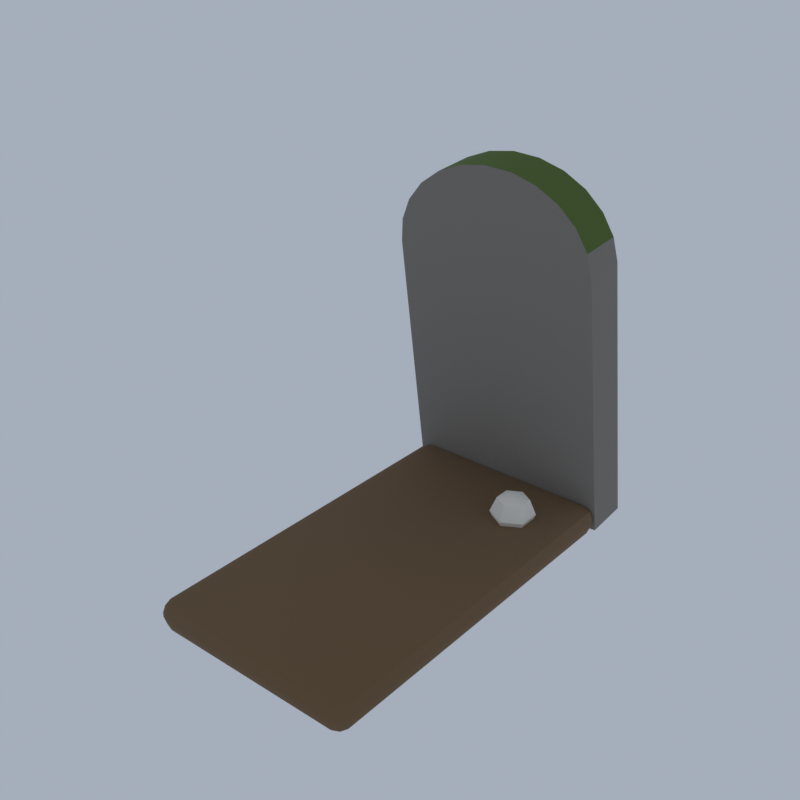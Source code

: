 # Source: D12_gravestone_1.blend  (saved by Blender 5.2.45; exported with 4.5.12 LTS)
import bpy
from mathutils import Matrix  # noqa: F401  (used for matrix-valued properties, if any)

bpy.ops.wm.read_factory_settings(use_empty=True)
scene = bpy.context.scene
scene.name = 'Scene'

# ---- collections
col_collection = bpy.data.collections.new('Collection'); scene.collection.children.link(col_collection)

# ---- materials (node trees are filled in below, after node groups)
mat_stone_cobblestone = bpy.data.materials.new('stone|Cobblestone')
mat_stone_cobblestone.diffuse_color = (0.2349, 0.2158, 0.1905, 1.0)
mat_moss_grass = bpy.data.materials.new('moss|Grass')
mat_moss_grass.diffuse_color = (0.09152, 0.1511, 0.02776, 1.0)
mat_stone_dark_slate = bpy.data.materials.new('stone_dark|Slate')
mat_stone_dark_slate.diffuse_color = (0.1062, 0.09869, 0.08919, 1.0)
mat_dirt_ground = bpy.data.materials.new('dirt|Ground')
mat_dirt_ground.diffuse_color = (0.1835, 0.1113, 0.05459, 1.0)
mat_fl_white_smoothplastic = bpy.data.materials.new('fl_white|SmoothPlastic')
mat_fl_white_smoothplastic.diffuse_color = (0.8592, 0.8277, 0.7372, 1.0)

# ---- material node trees
mat_stone_cobblestone.use_nodes = True; mat_stone_cobblestone.node_tree.nodes.clear()
_N = mat_stone_cobblestone.node_tree.nodes; _L = mat_stone_cobblestone.node_tree.links
n0 = _N.new('ShaderNodeBsdfPrincipled'); n0.name = 'Principled BSDF'; n0.location = (-200, 100)
n0.inputs[0].default_value = (0.2349, 0.2158, 0.1905, 1.0)
n0.inputs[2].default_value = 0.9
n0.inputs[10].default_value = 0.005
n1 = _N.new('ShaderNodeOutputMaterial'); n1.name = 'Material Output'; n1.location = (200, 100)
_L.new(n0.outputs[0], n1.inputs[0])
n1.is_active_output = True
mat_moss_grass.use_nodes = True; mat_moss_grass.node_tree.nodes.clear()
_N = mat_moss_grass.node_tree.nodes; _L = mat_moss_grass.node_tree.links
n0 = _N.new('ShaderNodeBsdfPrincipled'); n0.name = 'Principled BSDF'; n0.location = (-200, 100)
n0.inputs[0].default_value = (0.09152, 0.1511, 0.02776, 1.0)
n0.inputs[2].default_value = 1.0
n0.inputs[10].default_value = 0.005
n1 = _N.new('ShaderNodeOutputMaterial'); n1.name = 'Material Output'; n1.location = (200, 100)
_L.new(n0.outputs[0], n1.inputs[0])
n1.is_active_output = True
mat_stone_dark_slate.use_nodes = True; mat_stone_dark_slate.node_tree.nodes.clear()
_N = mat_stone_dark_slate.node_tree.nodes; _L = mat_stone_dark_slate.node_tree.links
n0 = _N.new('ShaderNodeBsdfPrincipled'); n0.name = 'Principled BSDF'; n0.location = (-200, 100)
n0.inputs[0].default_value = (0.1062, 0.09869, 0.08919, 1.0)
n0.inputs[2].default_value = 0.9
n0.inputs[10].default_value = 0.005
n1 = _N.new('ShaderNodeOutputMaterial'); n1.name = 'Material Output'; n1.location = (200, 100)
_L.new(n0.outputs[0], n1.inputs[0])
n1.is_active_output = True
mat_dirt_ground.use_nodes = True; mat_dirt_ground.node_tree.nodes.clear()
_N = mat_dirt_ground.node_tree.nodes; _L = mat_dirt_ground.node_tree.links
n0 = _N.new('ShaderNodeBsdfPrincipled'); n0.name = 'Principled BSDF'; n0.location = (-200, 100)
n0.inputs[0].default_value = (0.1835, 0.1113, 0.05459, 1.0)
n0.inputs[2].default_value = 1.0
n0.inputs[10].default_value = 0.005
n1 = _N.new('ShaderNodeOutputMaterial'); n1.name = 'Material Output'; n1.location = (200, 100)
_L.new(n0.outputs[0], n1.inputs[0])
n1.is_active_output = True
mat_fl_white_smoothplastic.use_nodes = True; mat_fl_white_smoothplastic.node_tree.nodes.clear()
_N = mat_fl_white_smoothplastic.node_tree.nodes; _L = mat_fl_white_smoothplastic.node_tree.links
n0 = _N.new('ShaderNodeBsdfPrincipled'); n0.name = 'Principled BSDF'; n0.location = (-200, 100)
n0.inputs[0].default_value = (0.8592, 0.8277, 0.7372, 1.0)
n0.inputs[2].default_value = 0.6
n0.inputs[10].default_value = 0.005
n1 = _N.new('ShaderNodeOutputMaterial'); n1.name = 'Material Output'; n1.location = (200, 100)
_L.new(n0.outputs[0], n1.inputs[0])
n1.is_active_output = True

# ---- world
world_world = bpy.data.worlds.new('World'); scene.world = world_world
world_world.use_nodes = True; world_world.node_tree.nodes.clear()
_N = world_world.node_tree.nodes; _L = world_world.node_tree.links
n0 = _N.new('ShaderNodeOutputWorld'); n0.name = 'World Output'; n0.location = (200, 100)
n1 = _N.new('ShaderNodeBackground'); n1.name = 'Background'; n1.location = (-200, 100)
n1.inputs[0].default_value = (0.42, 0.47, 0.55, 1.0)
n1.inputs[1].default_value = 0.9
_L.new(n1.outputs[0], n0.inputs[0])
n0.is_active_output = True
world_world.color = (0.05088, 0.05088, 0.05088)
world_world.sun_shadow_jitter_overblur = 0.0

# ---- meshes
me_gravestone_1 = bpy.data.meshes.new('gravestone_1')
me_gravestone_1.from_pydata([(-1.122, 2.325, 0.04352), (1.275, 2.325, 0.1691), (1.119, 2.063, 3.154), (1.064, 2.04, 3.409), (0.9321, 2.019, 3.643), (0.7309, 2.001, 3.839), (0.4744, 1.988, 3.984), (0.1802, 1.979, 4.068), (-0.1317, 1.976, 4.086), (-0.4401, 1.979, 4.035), (-0.7239, 1.988, 3.921), (-0.9638, 2.001, 3.75), (-1.143, 2.019, 3.534), (-1.251, 2.04, 3.288), (-1.278, 2.063, 3.028), (-1.119, 1.826, 0.0), (1.277, 1.826, 0.1256), (1.121, 1.565, 3.11), (1.067, 1.542, 3.365), (0.9344, 1.521, 3.599), (0.7332, 1.503, 3.795), (0.4767, 1.489, 3.94), (0.1825, 1.481, 4.024), (-0.1295, 1.478, 4.042), (-0.4378, 1.481, 3.992), (-0.7216, 1.489, 3.877), (-0.9615, 1.503, 3.706), (-1.141, 1.521, 3.49), (-1.248, 1.542, 3.244), (-1.276, 1.565, 2.984), (-0.722, 1.785, 2.585), (-0.722, 1.785, 2.785), (-0.722, 1.825, 2.585), (-0.722, 1.825, 2.785), (0.878, 1.785, 2.585), (0.878, 1.785, 2.785), (0.878, 1.825, 2.585), (0.878, 1.825, 2.785), (-0.422, 1.785, 2.11), (-0.422, 1.785, 2.26), (-0.422, 1.825, 2.11), (-0.422, 1.825, 2.26), (0.578, 1.785, 2.11), (0.578, 1.785, 2.26), (0.578, 1.825, 2.11), (0.578, 1.825, 2.26), (-0.02205, 1.785, 2.935), (-0.02205, 1.785, 3.835), (-0.02205, 1.825, 2.935), (-0.02205, 1.825, 3.835), (0.178, 1.785, 2.935), (0.178, 1.785, 3.835), (0.178, 1.825, 2.935), (0.178, 1.825, 3.835), (-0.272, 1.785, 3.445), (-0.272, 1.785, 3.625), (-0.272, 1.825, 3.445), (-0.272, 1.825, 3.625), (0.428, 1.785, 3.445), (0.428, 1.785, 3.625), (0.428, 1.825, 3.445), (0.428, 1.825, 3.625), (-0.972, -2.175, 0.07956), (-0.972, -2.325, 0.2296), (-1.122, -2.175, 0.2296), (-0.972, -2.281, 0.1235), (-1.059, -2.261, 0.143), (-1.078, -2.281, 0.2296), (-1.078, -2.175, 0.1235), (-0.972, -2.325, 0.2796), (-0.972, -2.175, 0.4296), (-1.122, -2.175, 0.2796), (-0.972, -2.281, 0.3856), (-1.059, -2.261, 0.3662), (-1.078, -2.175, 0.3856), (-1.078, -2.281, 0.2796), (-0.972, 1.725, 0.07956), (-1.122, 1.725, 0.2296), (-0.972, 1.875, 0.2296), (-1.078, 1.725, 0.1235), (-1.059, 1.812, 0.143), (-1.078, 1.832, 0.2296), (-0.972, 1.832, 0.1235), (-0.972, 1.725, 0.4296), (-0.972, 1.875, 0.2796), (-1.122, 1.725, 0.2796), (-0.972, 1.832, 0.3856), (-1.059, 1.812, 0.3662), (-1.078, 1.832, 0.2796), (-1.078, 1.725, 0.3856), (1.128, -2.175, 0.07956), (1.278, -2.175, 0.2296), (1.128, -2.325, 0.2296), (1.234, -2.175, 0.1235), (1.215, -2.261, 0.143), (1.234, -2.281, 0.2296), (1.128, -2.281, 0.1235), (1.128, -2.175, 0.4296), (1.128, -2.325, 0.2796), (1.278, -2.175, 0.2796), (1.128, -2.281, 0.3856), (1.215, -2.261, 0.3662), (1.234, -2.281, 0.2796), (1.234, -2.175, 0.3856), (1.128, 1.725, 0.07956), (1.128, 1.875, 0.2296), (1.278, 1.725, 0.2296), (1.128, 1.832, 0.1235), (1.215, 1.812, 0.143), (1.234, 1.832, 0.2296), (1.234, 1.725, 0.1235), (1.128, 1.725, 0.4296), (1.278, 1.725, 0.2796), (1.128, 1.875, 0.2796), (1.234, 1.725, 0.3856), (1.215, 1.812, 0.3662), (1.234, 1.832, 0.2796), (1.128, 1.832, 0.3856), (0.678, 1.075, 0.7346), (0.678, 1.252, 0.6613), (0.678, 1.325, 0.4846), (0.678, 1.252, 0.3078), (0.678, 1.075, 0.2346), (0.831, 1.164, 0.6613), (0.8945, 1.2, 0.4846), (0.831, 1.164, 0.3078), (0.831, 0.9871, 0.6613), (0.8945, 0.9505, 0.4846), (0.831, 0.9871, 0.3078), (0.678, 0.8987, 0.6613), (0.678, 0.8255, 0.4846), (0.678, 0.8987, 0.3078), (0.5249, 0.9871, 0.6613), (0.4614, 0.9505, 0.4846), (0.5249, 0.9871, 0.3078), (0.5249, 1.164, 0.6613), (0.4614, 1.2, 0.4846), (0.5249, 1.164, 0.3078)], [], [(0, 14, 13, 12, 11, 10, 9, 8, 7, 6, 5, 4, 3, 2, 1), (29, 15, 16, 17, 18, 19, 20, 21, 22, 23, 24, 25, 26, 27, 28), (0, 1, 16, 15), (1, 2, 17, 16), (2, 3, 18, 17), (3, 4, 19, 18), (4, 5, 20, 19), (5, 6, 21, 20), (6, 7, 22, 21), (7, 8, 23, 22), (8, 9, 24, 23), (9, 10, 25, 24), (10, 11, 26, 25), (11, 12, 27, 26), (12, 13, 28, 27), (13, 14, 29, 28), (14, 0, 15, 29), (30, 31, 33, 32), (32, 33, 37, 36), (36, 37, 35, 34), (34, 35, 31, 30), (32, 36, 34, 30), (37, 33, 31, 35), (38, 39, 41, 40), (40, 41, 45, 44), (44, 45, 43, 42), (42, 43, 39, 38), (40, 44, 42, 38), (45, 41, 39, 43), (46, 47, 49, 48), (48, 49, 53, 52), (52, 53, 51, 50), (50, 51, 47, 46), (48, 52, 50, 46), (53, 49, 47, 51), (54, 55, 57, 56), (56, 57, 61, 60), (60, 61, 59, 58), (58, 59, 55, 54), (56, 60, 58, 54), (61, 57, 55, 59), (62, 65, 66, 68), (63, 67, 66, 65), (64, 68, 66, 67), (69, 72, 73, 75), (70, 74, 73, 72), (71, 75, 73, 74), (76, 79, 80, 82), (77, 81, 80, 79), (78, 82, 80, 81), (83, 86, 87, 89), (84, 88, 87, 86), (85, 89, 87, 88), (90, 93, 94, 96), (91, 95, 94, 93), (92, 96, 94, 95), (97, 100, 101, 103), (98, 102, 101, 100), (99, 103, 101, 102), (104, 107, 108, 110), (105, 109, 108, 107), (106, 110, 108, 109), (111, 114, 115, 117), (112, 116, 115, 114), (113, 117, 115, 116), (76, 62, 68, 79), (79, 68, 64, 77), (63, 69, 75, 67), (67, 75, 71, 64), (70, 83, 89, 74), (74, 89, 85, 71), (84, 78, 81, 88), (88, 81, 77, 85), (104, 76, 82, 107), (107, 82, 78, 105), (83, 111, 117, 86), (86, 117, 113, 84), (112, 106, 109, 116), (116, 109, 105, 113), (90, 104, 110, 93), (93, 110, 106, 91), (111, 97, 103, 114), (114, 103, 99, 112), (98, 92, 95, 102), (102, 95, 91, 99), (62, 90, 96, 65), (65, 96, 92, 63), (97, 70, 72, 100), (100, 72, 69, 98), (76, 104, 90, 62), (64, 71, 85, 77), (92, 98, 69, 63), (111, 83, 70, 97), (78, 84, 113, 105), (106, 112, 99, 91), (122, 121, 125), (120, 119, 123, 124), (121, 120, 124, 125), (119, 118, 123), (122, 125, 128), (124, 123, 126, 127), (125, 124, 127, 128), (123, 118, 126), (122, 128, 131), (127, 126, 129, 130), (128, 127, 130, 131), (126, 118, 129), (122, 131, 134), (130, 129, 132, 133), (131, 130, 133, 134), (129, 118, 132), (132, 118, 135), (122, 134, 137), (133, 132, 135, 136), (134, 133, 136, 137), (137, 136, 120, 121), (135, 118, 119), (122, 137, 121), (136, 135, 119, 120)])
me_gravestone_1.polygons.foreach_set('use_smooth', [True] * 119)
me_gravestone_1.polygons.foreach_set('material_index', [0, 0, 0, 0, 0, 1, 1, 1, 1, 1, 1, 1, 1, 1, 0, 0, 0, 2, 2, 2, 2, 2, 2, 2, 2, 2, 2, 2, 2, 2, 2, 2, 2, 2, 2, 2, 2, 2, 2, 2, 2, 3, 3, 3, 3, 3, 3, 3, 3, 3, 3, 3, 3, 3, 3, 3, 3, 3, 3, 3, 3, 3, 3, 3, 3, 3, 3, 3, 3, 3, 3, 3, 3, 3, 3, 3, 3, 3, 3, 3, 3, 3, 3, 3, 3, 3, 3, 3, 3, 3, 3, 3, 3, 3, 3, 4, 4, 4, 4, 4, 4, 4, 4, 4, 4, 4, 4, 4, 4, 4, 4, 4, 4, 4, 4, 4, 4, 4, 4])
_k = set([(0, 1), (0, 14), (0, 15), (1, 2), (1, 16), (2, 3), (3, 4), (4, 5), (5, 6), (6, 7), (7, 8), (8, 9), (9, 10), (10, 11), (11, 12), (12, 13), (13, 14), (15, 16), (15, 29), (16, 17), (17, 18), (18, 19), (19, 20), (20, 21), (21, 22), (22, 23), (23, 24), (24, 25), (25, 26), (26, 27), (27, 28), (28, 29), (30, 31), (30, 32), (30, 34), (31, 33), (31, 35), (32, 33), (32, 36), (33, 37), (34, 35), (34, 36), (35, 37), (36, 37), (38, 39), (38, 40), (38, 42), (39, 41), (39, 43), (40, 41), (40, 44), (41, 45), (42, 43), (42, 44), (43, 45), (44, 45), (46, 47), (46, 48), (46, 50), (47, 49), (47, 51), (48, 49), (48, 52), (49, 53), (50, 51), (50, 52), (51, 53), (52, 53), (54, 55), (54, 56), (54, 58), (55, 57), (55, 59), (56, 57), (56, 60), (57, 61), (58, 59), (58, 60), (59, 61), (60, 61), (65, 66), (65, 96), (66, 67), (66, 68), (67, 75), (68, 79), (72, 73), (72, 100), (73, 74), (73, 75), (74, 89), (79, 80), (80, 81), (80, 82), (81, 88), (82, 107), (86, 87), (86, 117), (87, 88), (87, 89), (93, 94), (93, 110), (94, 95), (94, 96), (95, 102), (100, 101), (101, 102), (101, 103), (103, 114), (107, 108), (108, 109), (108, 110), (109, 116), (114, 115), (115, 116), (115, 117), (119, 120), (119, 123), (119, 135), (120, 121), (120, 124), (120, 136), (121, 125), (121, 137), (123, 124), (123, 126), (124, 125), (124, 127), (125, 128), (126, 127), (126, 129), (127, 128), (127, 130), (128, 131), (129, 130), (129, 132), (130, 131), (130, 133), (131, 134), (132, 133), (132, 135), (133, 134), (133, 136), (134, 137), (135, 136), (136, 137)])
me_gravestone_1.attributes.new('sharp_edge', 'BOOLEAN', 'EDGE').data.foreach_set('value', [ (min(e.vertices), max(e.vertices)) in _k for e in me_gravestone_1.edges])
me_gravestone_1.materials.append(mat_stone_cobblestone)
me_gravestone_1.materials.append(mat_moss_grass)
me_gravestone_1.materials.append(mat_stone_dark_slate)
me_gravestone_1.materials.append(mat_dirt_ground)
me_gravestone_1.materials.append(mat_fl_white_smoothplastic)
me_gravestone_1.update()

# ---- objects
ob_gravestone_1 = bpy.data.objects.new('gravestone_1', me_gravestone_1)

# ---- transforms, parenting, visibility, modifiers, constraints
ob_gravestone_1.location = (0.0, 0.0, 0.0)

# ---- collection membership
scene.collection.objects.link(ob_gravestone_1)

# ---- scene / render settings (as saved in the file)
scene.frame_start = 1; scene.frame_end = 250; scene.frame_set(1)
scene.render.engine = 'BLENDER_EEVEE_NEXT'
scene.render.resolution_x = 600
scene.render.resolution_y = 600
scene.render.bake_bias = 0.0
scene.render.bake_samples = 0
scene.render.compositor_device = 'GPU'
scene.eevee.taa_render_samples = 48
scene.eevee.use_volume_custom_range = False
scene.eevee.fast_gi_thickness_near = 0.1
scene.eevee.fast_gi_thickness_far = 0.0
scene.eevee.ray_tracing_options.screen_trace_thickness = 0.1
scene.view_settings.view_transform = 'Standard'
bpy.context.view_layer.update()

# ---- added for rendering (the .blend has no active camera): camera
cam_auto = bpy.data.cameras.new('AutoCamera')
cam_auto.lens = 50.0
cam_auto.sensor_width = 36.0
cam_auto.clip_end = 1000.0
ob_auto_camera = bpy.data.objects.new('AutoCamera', cam_auto)
scene.collection.objects.link(ob_auto_camera)
ob_auto_camera.location = (6.19547, -7.43456, 6.99919)
ob_auto_camera.rotation_euler = (1.09748, -7.21219e-08, 0.694738)
scene.camera = ob_auto_camera
bpy.context.view_layer.update()
